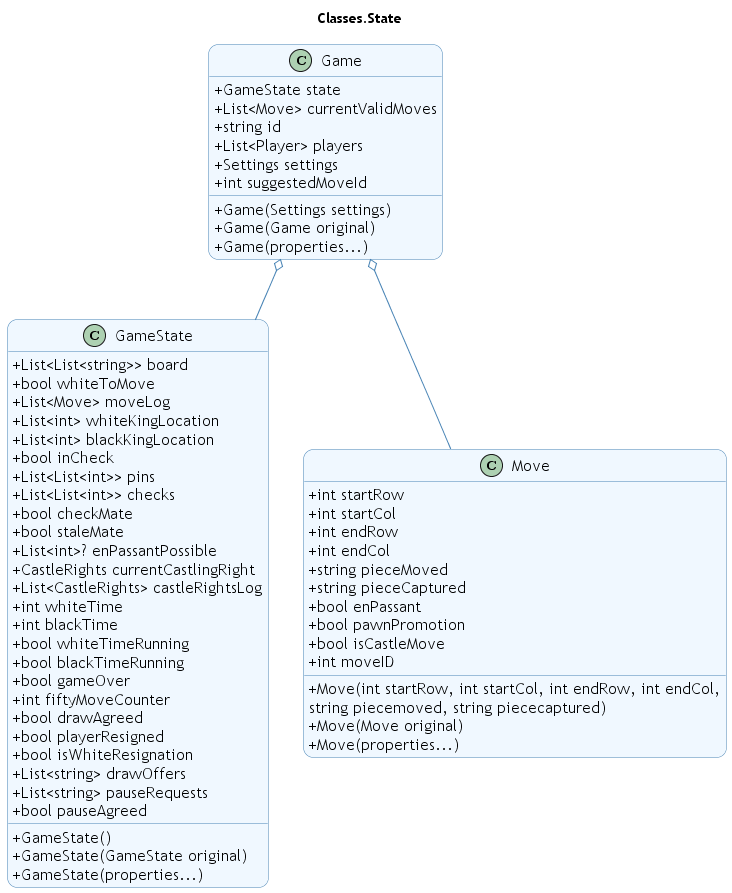

The diagram above was rendered by PlantUML. Its source (embedded in the PNG):
@startuml NEA
'Global Styling
skinparam classAttributeIconSize 0
skinparam classFontSize 16
skinparam classFontName Trebuchet MS
skinparam classBackgroundColor #F0F8FF
skinparam classBorderColor #4682B4
skinparam classArrowColor #4682B4
skinparam wrapWidth 450
skinparam RoundCorner 20
skinparam DefaultFontName Trebuchet MS
skinparam DefaultFontSize 16

title Classes.State

class Game {
    +{field} GameState state
    +{field} List<Move> currentValidMoves
    +{field} string id
    +{field} List<Player> players
    +{field} Settings settings
    +{field} int suggestedMoveId
    +{method} Game(Settings settings)
    +{method} Game(Game original)
    +{method} Game(properties...)
}
class GameState {
    +{field} List<List<string>> board
    +{field} bool whiteToMove
    +{field} List<Move> moveLog
    +{field} List<int> whiteKingLocation
    +{field} List<int> blackKingLocation
    +{field} bool inCheck
    +{field} List<List<int>> pins
    +{field} List<List<int>> checks
    +{field} bool checkMate
    +{field} bool staleMate
    +{field} List<int>? enPassantPossible
    +{field} CastleRights currentCastlingRight
    +{field} List<CastleRights> castleRightsLog
    +{field} int whiteTime
    +{field} int blackTime
    +{field} bool whiteTimeRunning
    +{field} bool blackTimeRunning
    +{field} bool gameOver
    +{field} int fiftyMoveCounter
    +{field} bool drawAgreed
    +{field} bool playerResigned
    +{field} bool isWhiteResignation
    +{field} List<string> drawOffers
    +{field} List<string> pauseRequests
    +{field} bool pauseAgreed
    +{method} GameState()
    +{method} GameState(GameState original)
    +{method} GameState(properties...)
}
class Move {
    +{field} int startRow
    +{field} int startCol
    +{field} int endRow
    +{field} int endCol
    +{field} string pieceMoved
    +{field} string pieceCaptured
    +{field} bool enPassant
    +{field} bool pawnPromotion
    +{field} bool isCastleMove
    +{field} int moveID
    +{method} Move(int startRow, int startCol, int endRow, int endCol, string piecemoved, string piececaptured)
    +{method} Move(Move original)
    +{method} Move(properties...)
}

Game o-- GameState
Game o-- Move
@enduml